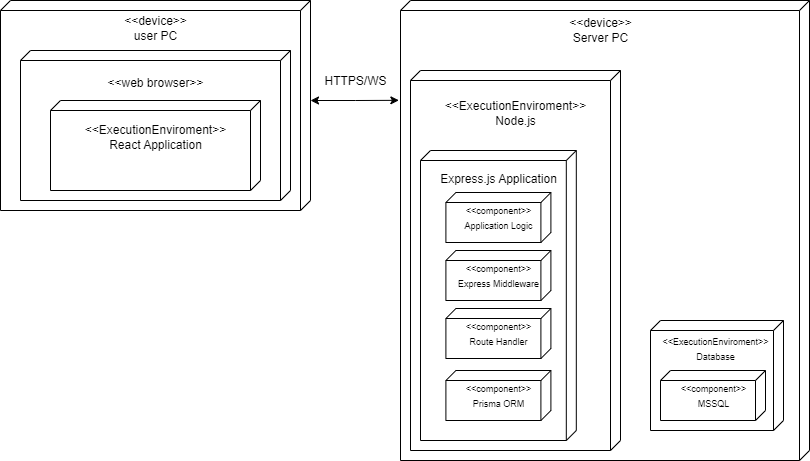

The diagram above was exported from draw.io. Its source (the exported page's mxGraphModel, read from the mxfile embedded in the PNG):
<mxGraphModel dx="1195" dy="637" grid="1" gridSize="10" guides="1" tooltips="1" connect="1" arrows="1" fold="1" page="1" pageScale="1" pageWidth="827" pageHeight="1169" math="0" shadow="0">
  <root>
    <mxCell id="0" />
    <mxCell id="1" parent="0" />
    <mxCell id="asknjDlwI4tMELM2tCfH-31" style="edgeStyle=orthogonalEdgeStyle;rounded=0;orthogonalLoop=1;jettySize=auto;html=1;exitX=0;exitY=0;exitDx=100;exitDy=0;exitPerimeter=0;entryX=0.217;entryY=1.004;entryDx=0;entryDy=0;entryPerimeter=0;verticalAlign=middle;startArrow=classic;startFill=1;" edge="1" parent="1" source="asknjDlwI4tMELM2tCfH-2" target="asknjDlwI4tMELM2tCfH-7">
      <mxGeometry relative="1" as="geometry" />
    </mxCell>
    <mxCell id="asknjDlwI4tMELM2tCfH-2" value="" style="verticalAlign=top;align=center;spacingTop=8;spacingLeft=2;spacingRight=12;shape=cube;size=10;direction=south;fontStyle=4;html=1;whiteSpace=wrap;" vertex="1" parent="1">
      <mxGeometry x="10" y="110" width="310" height="210" as="geometry" />
    </mxCell>
    <mxCell id="asknjDlwI4tMELM2tCfH-3" value="" style="verticalAlign=top;align=center;spacingTop=8;spacingLeft=2;spacingRight=12;shape=cube;size=10;direction=south;fontStyle=4;html=1;whiteSpace=wrap;" vertex="1" parent="1">
      <mxGeometry x="30" y="160" width="270" height="150" as="geometry" />
    </mxCell>
    <mxCell id="asknjDlwI4tMELM2tCfH-5" value="" style="verticalAlign=top;align=center;spacingTop=8;spacingLeft=2;spacingRight=12;shape=cube;size=10;direction=south;fontStyle=4;html=1;whiteSpace=wrap;" vertex="1" parent="1">
      <mxGeometry x="60" y="210" width="210" height="90" as="geometry" />
    </mxCell>
    <mxCell id="asknjDlwI4tMELM2tCfH-7" value="" style="verticalAlign=top;align=center;spacingTop=8;spacingLeft=2;spacingRight=12;shape=cube;size=10;direction=south;fontStyle=4;html=1;whiteSpace=wrap;" vertex="1" parent="1">
      <mxGeometry x="410" y="110" width="409" height="460" as="geometry" />
    </mxCell>
    <mxCell id="asknjDlwI4tMELM2tCfH-8" value="&lt;span style=&quot;font-weight: normal;&quot;&gt;Server PC&lt;/span&gt;" style="text;align=center;fontStyle=1;verticalAlign=middle;spacingLeft=3;spacingRight=3;strokeColor=none;rotatable=0;points=[[0,0.5],[1,0.5]];portConstraint=eastwest;html=1;" vertex="1" parent="1">
      <mxGeometry x="570" y="135" width="80" height="26" as="geometry" />
    </mxCell>
    <mxCell id="asknjDlwI4tMELM2tCfH-9" value="&lt;span style=&quot;font-weight: normal;&quot;&gt;&amp;lt;&amp;lt;device&amp;gt;&amp;gt;&lt;/span&gt;" style="text;align=center;fontStyle=1;verticalAlign=middle;spacingLeft=3;spacingRight=3;strokeColor=none;rotatable=0;points=[[0,0.5],[1,0.5]];portConstraint=eastwest;html=1;" vertex="1" parent="1">
      <mxGeometry x="570" y="120" width="80" height="26" as="geometry" />
    </mxCell>
    <mxCell id="asknjDlwI4tMELM2tCfH-10" value="" style="verticalAlign=top;align=left;spacingTop=8;spacingLeft=2;spacingRight=12;shape=cube;size=10;direction=south;fontStyle=4;html=1;whiteSpace=wrap;" vertex="1" parent="1">
      <mxGeometry x="420" y="180" width="210" height="380" as="geometry" />
    </mxCell>
    <mxCell id="asknjDlwI4tMELM2tCfH-11" value="" style="verticalAlign=top;align=left;spacingTop=8;spacingLeft=2;spacingRight=12;shape=cube;size=10;direction=south;fontStyle=4;html=1;whiteSpace=wrap;" vertex="1" parent="1">
      <mxGeometry x="660" y="430" width="133" height="110" as="geometry" />
    </mxCell>
    <mxCell id="asknjDlwI4tMELM2tCfH-13" value="&lt;span style=&quot;font-weight: normal;&quot;&gt;&amp;lt;&amp;lt;ExecutionEnviroment&amp;gt;&amp;gt;&lt;br&gt;Node.js&lt;br&gt;&lt;/span&gt;" style="text;align=center;fontStyle=1;verticalAlign=middle;spacingLeft=3;spacingRight=3;strokeColor=none;rotatable=0;points=[[0,0.5],[1,0.5]];portConstraint=eastwest;html=1;" vertex="1" parent="1">
      <mxGeometry x="485" y="210" width="80" height="26" as="geometry" />
    </mxCell>
    <mxCell id="asknjDlwI4tMELM2tCfH-15" value="" style="verticalAlign=top;align=left;spacingTop=8;spacingLeft=2;spacingRight=12;shape=cube;size=10;direction=south;fontStyle=4;html=1;whiteSpace=wrap;" vertex="1" parent="1">
      <mxGeometry x="430" y="260" width="155.81" height="290" as="geometry" />
    </mxCell>
    <mxCell id="asknjDlwI4tMELM2tCfH-16" value="Express.js Application" style="text;align=center;fontStyle=0;verticalAlign=middle;spacingLeft=3;spacingRight=3;strokeColor=none;rotatable=0;points=[[0,0.5],[1,0.5]];portConstraint=eastwest;html=1;" vertex="1" parent="1">
      <mxGeometry x="467.9" y="276" width="80" height="26" as="geometry" />
    </mxCell>
    <mxCell id="asknjDlwI4tMELM2tCfH-17" value="&lt;font style=&quot;font-size: 9px;&quot;&gt;&amp;lt;&amp;lt;ExecutionEnviroment&amp;gt;&amp;gt;&lt;br&gt;Database&lt;/font&gt;" style="text;align=center;fontStyle=0;verticalAlign=middle;spacingLeft=3;spacingRight=3;strokeColor=none;rotatable=0;points=[[0,0.5],[1,0.5]];portConstraint=eastwest;html=1;" vertex="1" parent="1">
      <mxGeometry x="700" y="450" width="49.23" height="16" as="geometry" />
    </mxCell>
    <mxCell id="asknjDlwI4tMELM2tCfH-18" value="" style="verticalAlign=top;align=left;spacingTop=8;spacingLeft=2;spacingRight=12;shape=cube;size=10;direction=south;fontStyle=4;html=1;whiteSpace=wrap;" vertex="1" parent="1">
      <mxGeometry x="670" y="480" width="105" height="50" as="geometry" />
    </mxCell>
    <mxCell id="asknjDlwI4tMELM2tCfH-19" value="&lt;span style=&quot;font-weight: normal;&quot;&gt;&lt;font style=&quot;font-size: 9px;&quot;&gt;&amp;lt;&amp;lt;component&amp;gt;&amp;gt;&lt;br&gt;MSSQL&lt;br&gt;&lt;/font&gt;&lt;/span&gt;" style="text;align=center;fontStyle=1;verticalAlign=middle;spacingLeft=3;spacingRight=3;strokeColor=none;rotatable=0;points=[[0,0.5],[1,0.5]];portConstraint=eastwest;html=1;" vertex="1" parent="1">
      <mxGeometry x="682.5" y="492" width="80" height="26" as="geometry" />
    </mxCell>
    <mxCell id="asknjDlwI4tMELM2tCfH-20" value="" style="verticalAlign=top;align=left;spacingTop=8;spacingLeft=2;spacingRight=12;shape=cube;size=10;direction=south;fontStyle=4;html=1;whiteSpace=wrap;" vertex="1" parent="1">
      <mxGeometry x="455.4" y="302" width="105" height="50" as="geometry" />
    </mxCell>
    <mxCell id="asknjDlwI4tMELM2tCfH-21" value="&lt;span style=&quot;font-weight: normal;&quot;&gt;&lt;font style=&quot;font-size: 9px;&quot;&gt;&amp;lt;&amp;lt;component&amp;gt;&amp;gt;&lt;br&gt;Application Logic&lt;br&gt;&lt;/font&gt;&lt;/span&gt;" style="text;align=center;fontStyle=1;verticalAlign=middle;spacingLeft=3;spacingRight=3;strokeColor=none;rotatable=0;points=[[0,0.5],[1,0.5]];portConstraint=eastwest;html=1;" vertex="1" parent="1">
      <mxGeometry x="467.9" y="314" width="80" height="26" as="geometry" />
    </mxCell>
    <mxCell id="asknjDlwI4tMELM2tCfH-22" value="" style="verticalAlign=top;align=left;spacingTop=8;spacingLeft=2;spacingRight=12;shape=cube;size=10;direction=south;fontStyle=4;html=1;whiteSpace=wrap;" vertex="1" parent="1">
      <mxGeometry x="455.4" y="360" width="105" height="50" as="geometry" />
    </mxCell>
    <mxCell id="asknjDlwI4tMELM2tCfH-23" value="&lt;span style=&quot;font-weight: normal;&quot;&gt;&lt;font style=&quot;font-size: 9px;&quot;&gt;&amp;lt;&amp;lt;component&amp;gt;&amp;gt;&lt;br&gt;Express Middleware&lt;br&gt;&lt;/font&gt;&lt;/span&gt;" style="text;align=center;fontStyle=1;verticalAlign=middle;spacingLeft=3;spacingRight=3;strokeColor=none;rotatable=0;points=[[0,0.5],[1,0.5]];portConstraint=eastwest;html=1;" vertex="1" parent="1">
      <mxGeometry x="467.9" y="372" width="80" height="26" as="geometry" />
    </mxCell>
    <mxCell id="asknjDlwI4tMELM2tCfH-24" value="" style="verticalAlign=top;align=left;spacingTop=8;spacingLeft=2;spacingRight=12;shape=cube;size=10;direction=south;fontStyle=4;html=1;whiteSpace=wrap;" vertex="1" parent="1">
      <mxGeometry x="455.4" y="418" width="105" height="50" as="geometry" />
    </mxCell>
    <mxCell id="asknjDlwI4tMELM2tCfH-25" value="&lt;span style=&quot;font-weight: normal;&quot;&gt;&lt;font style=&quot;font-size: 9px;&quot;&gt;&amp;lt;&amp;lt;component&amp;gt;&amp;gt;&lt;br&gt;Route Handler&lt;br&gt;&lt;/font&gt;&lt;/span&gt;" style="text;align=center;fontStyle=1;verticalAlign=middle;spacingLeft=3;spacingRight=3;strokeColor=none;rotatable=0;points=[[0,0.5],[1,0.5]];portConstraint=eastwest;html=1;" vertex="1" parent="1">
      <mxGeometry x="467.9" y="430" width="80" height="26" as="geometry" />
    </mxCell>
    <mxCell id="asknjDlwI4tMELM2tCfH-26" value="" style="verticalAlign=top;align=left;spacingTop=8;spacingLeft=2;spacingRight=12;shape=cube;size=10;direction=south;fontStyle=4;html=1;whiteSpace=wrap;" vertex="1" parent="1">
      <mxGeometry x="455.4" y="480" width="105" height="50" as="geometry" />
    </mxCell>
    <mxCell id="asknjDlwI4tMELM2tCfH-27" value="&lt;span style=&quot;font-weight: normal;&quot;&gt;&lt;font style=&quot;font-size: 9px;&quot;&gt;&amp;lt;&amp;lt;component&amp;gt;&amp;gt;&lt;br&gt;Prisma ORM&lt;br&gt;&lt;/font&gt;&lt;/span&gt;" style="text;align=center;fontStyle=1;verticalAlign=middle;spacingLeft=3;spacingRight=3;strokeColor=none;rotatable=0;points=[[0,0.5],[1,0.5]];portConstraint=eastwest;html=1;" vertex="1" parent="1">
      <mxGeometry x="467.9" y="492" width="80" height="26" as="geometry" />
    </mxCell>
    <mxCell id="asknjDlwI4tMELM2tCfH-28" value="&lt;span style=&quot;font-weight: normal;&quot;&gt;&amp;lt;&amp;lt;device&amp;gt;&amp;gt;&lt;br&gt;user PC&lt;/span&gt;" style="text;align=center;fontStyle=1;verticalAlign=middle;spacingLeft=3;spacingRight=3;strokeColor=none;rotatable=0;points=[[0,0.5],[1,0.5]];portConstraint=eastwest;html=1;" vertex="1" parent="1">
      <mxGeometry x="125" y="125" width="80" height="26" as="geometry" />
    </mxCell>
    <mxCell id="asknjDlwI4tMELM2tCfH-29" value="&amp;lt;&amp;lt;web browser&amp;gt;&amp;gt;" style="text;align=center;fontStyle=0;verticalAlign=middle;spacingLeft=3;spacingRight=3;strokeColor=none;rotatable=0;points=[[0,0.5],[1,0.5]];portConstraint=eastwest;html=1;" vertex="1" parent="1">
      <mxGeometry x="125" y="180" width="80" height="26" as="geometry" />
    </mxCell>
    <mxCell id="asknjDlwI4tMELM2tCfH-30" value="&lt;span style=&quot;font-weight: normal;&quot;&gt;&amp;lt;&amp;lt;ExecutionEnviroment&amp;gt;&amp;gt;&lt;br&gt;React Application&lt;/span&gt;" style="text;align=center;fontStyle=1;verticalAlign=middle;spacingLeft=3;spacingRight=3;strokeColor=none;rotatable=0;points=[[0,0.5],[1,0.5]];portConstraint=eastwest;html=1;" vertex="1" parent="1">
      <mxGeometry x="125" y="234" width="80" height="26" as="geometry" />
    </mxCell>
    <mxCell id="asknjDlwI4tMELM2tCfH-32" value="&lt;span style=&quot;font-weight: normal;&quot;&gt;HTTPS/WS&lt;/span&gt;" style="text;align=center;fontStyle=1;verticalAlign=middle;spacingLeft=3;spacingRight=3;strokeColor=none;rotatable=0;points=[[0,0.5],[1,0.5]];portConstraint=eastwest;html=1;" vertex="1" parent="1">
      <mxGeometry x="340" y="183" width="49.23" height="16" as="geometry" />
    </mxCell>
  </root>
</mxGraphModel>